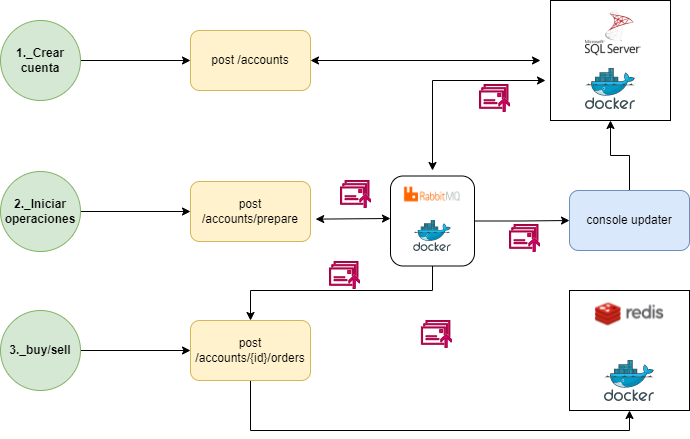

The diagram above was exported from draw.io. Its source (the exported page's mxGraphModel, read from the mxfile embedded in the PNG):
<mxGraphModel dx="1038" dy="649" grid="1" gridSize="10" guides="1" tooltips="1" connect="1" arrows="1" fold="1" page="1" pageScale="1" pageWidth="827" pageHeight="1169" math="0" shadow="0">
  <root>
    <mxCell id="0" />
    <mxCell id="1" parent="0" />
    <mxCell id="ishuug87h8SBQ67FTOkS-17" value="" style="whiteSpace=wrap;html=1;aspect=fixed;" parent="1" vertex="1">
      <mxGeometry x="639" y="310" width="120" height="120" as="geometry" />
    </mxCell>
    <mxCell id="ishuug87h8SBQ67FTOkS-3" style="edgeStyle=orthogonalEdgeStyle;rounded=0;orthogonalLoop=1;jettySize=auto;html=1;entryX=0;entryY=0.5;entryDx=0;entryDy=0;" parent="1" source="ishuug87h8SBQ67FTOkS-1" target="ishuug87h8SBQ67FTOkS-2" edge="1">
      <mxGeometry relative="1" as="geometry" />
    </mxCell>
    <mxCell id="ishuug87h8SBQ67FTOkS-1" value="&lt;b&gt;1._Crear cuenta&lt;/b&gt;" style="ellipse;whiteSpace=wrap;html=1;aspect=fixed;fillColor=#d5e8d4;strokeColor=#82b366;" parent="1" vertex="1">
      <mxGeometry x="70" y="40" width="80" height="80" as="geometry" />
    </mxCell>
    <mxCell id="ishuug87h8SBQ67FTOkS-2" value="post /accounts" style="rounded=1;whiteSpace=wrap;html=1;fillColor=#fff2cc;strokeColor=#d6b656;" parent="1" vertex="1">
      <mxGeometry x="260" y="50" width="120" height="60" as="geometry" />
    </mxCell>
    <mxCell id="ishuug87h8SBQ67FTOkS-8" value="" style="whiteSpace=wrap;html=1;aspect=fixed;" parent="1" vertex="1">
      <mxGeometry x="620" y="20" width="120" height="120" as="geometry" />
    </mxCell>
    <mxCell id="ishuug87h8SBQ67FTOkS-5" value="" style="sketch=0;aspect=fixed;html=1;points=[];align=center;image;fontSize=12;image=img/lib/mscae/Docker.svg;" parent="1" vertex="1">
      <mxGeometry x="655" y="88" width="50" height="41" as="geometry" />
    </mxCell>
    <mxCell id="ishuug87h8SBQ67FTOkS-10" value="" style="endArrow=classic;startArrow=classic;html=1;rounded=0;exitX=1;exitY=0.5;exitDx=0;exitDy=0;" parent="1" source="ishuug87h8SBQ67FTOkS-2" edge="1">
      <mxGeometry width="50" height="50" relative="1" as="geometry">
        <mxPoint x="400" y="290" as="sourcePoint" />
        <mxPoint x="610" y="80" as="targetPoint" />
      </mxGeometry>
    </mxCell>
    <mxCell id="ishuug87h8SBQ67FTOkS-13" value="" style="edgeStyle=orthogonalEdgeStyle;rounded=0;orthogonalLoop=1;jettySize=auto;html=1;" parent="1" source="ishuug87h8SBQ67FTOkS-11" target="ishuug87h8SBQ67FTOkS-12" edge="1">
      <mxGeometry relative="1" as="geometry" />
    </mxCell>
    <mxCell id="ishuug87h8SBQ67FTOkS-11" value="&lt;b&gt;2._Iniciar operaciones&lt;/b&gt;" style="ellipse;whiteSpace=wrap;html=1;aspect=fixed;fillColor=#d5e8d4;strokeColor=#82b366;" parent="1" vertex="1">
      <mxGeometry x="70" y="191" width="80" height="80" as="geometry" />
    </mxCell>
    <mxCell id="ishuug87h8SBQ67FTOkS-12" value="post /accounts/prepare" style="rounded=1;whiteSpace=wrap;html=1;fillColor=#fff2cc;strokeColor=#d6b656;" parent="1" vertex="1">
      <mxGeometry x="260" y="201" width="120" height="60" as="geometry" />
    </mxCell>
    <mxCell id="ishuug87h8SBQ67FTOkS-16" value="" style="sketch=0;aspect=fixed;html=1;points=[];align=center;image;fontSize=12;image=img/lib/mscae/Docker.svg;" parent="1" vertex="1">
      <mxGeometry x="674" y="380" width="50" height="41" as="geometry" />
    </mxCell>
    <mxCell id="ishuug87h8SBQ67FTOkS-46" style="edgeStyle=orthogonalEdgeStyle;rounded=0;orthogonalLoop=1;jettySize=auto;html=1;entryX=0.5;entryY=0;entryDx=0;entryDy=0;" parent="1" source="ishuug87h8SBQ67FTOkS-18" target="ishuug87h8SBQ67FTOkS-35" edge="1">
      <mxGeometry relative="1" as="geometry">
        <Array as="points">
          <mxPoint x="502" y="310" />
          <mxPoint x="320" y="310" />
        </Array>
      </mxGeometry>
    </mxCell>
    <mxCell id="ishuug87h8SBQ67FTOkS-61" style="edgeStyle=orthogonalEdgeStyle;rounded=0;orthogonalLoop=1;jettySize=auto;html=1;" parent="1" source="ishuug87h8SBQ67FTOkS-18" target="ishuug87h8SBQ67FTOkS-52" edge="1">
      <mxGeometry relative="1" as="geometry" />
    </mxCell>
    <mxCell id="ishuug87h8SBQ67FTOkS-18" value="" style="rounded=1;whiteSpace=wrap;html=1;" parent="1" vertex="1">
      <mxGeometry x="460" y="195.5" width="84" height="90" as="geometry" />
    </mxCell>
    <mxCell id="ishuug87h8SBQ67FTOkS-23" value="" style="sketch=0;pointerEvents=1;shadow=0;dashed=0;html=1;strokeColor=#A50040;fillColor=#d80073;labelPosition=center;verticalLabelPosition=bottom;verticalAlign=top;outlineConnect=0;align=center;shape=mxgraph.office.communications.messages_queued;fontColor=#ffffff;" parent="1" vertex="1">
      <mxGeometry x="410" y="200" width="30" height="27" as="geometry" />
    </mxCell>
    <mxCell id="ishuug87h8SBQ67FTOkS-25" value="" style="endArrow=classic;startArrow=classic;html=1;rounded=0;" parent="1" edge="1">
      <mxGeometry width="50" height="50" relative="1" as="geometry">
        <mxPoint x="502" y="190" as="sourcePoint" />
        <mxPoint x="615" y="100" as="targetPoint" />
        <Array as="points">
          <mxPoint x="502" y="100" />
        </Array>
      </mxGeometry>
    </mxCell>
    <mxCell id="ishuug87h8SBQ67FTOkS-26" value="" style="endArrow=classic;startArrow=classic;html=1;rounded=0;exitX=1.043;exitY=0.627;exitDx=0;exitDy=0;exitPerimeter=0;" parent="1" source="ishuug87h8SBQ67FTOkS-12" edge="1">
      <mxGeometry width="50" height="50" relative="1" as="geometry">
        <mxPoint x="410" y="220" as="sourcePoint" />
        <mxPoint x="460" y="238" as="targetPoint" />
      </mxGeometry>
    </mxCell>
    <mxCell id="ishuug87h8SBQ67FTOkS-27" value="" style="sketch=0;pointerEvents=1;shadow=0;dashed=0;html=1;strokeColor=#A50040;fillColor=#d80073;labelPosition=center;verticalLabelPosition=bottom;verticalAlign=top;outlineConnect=0;align=center;shape=mxgraph.office.communications.messages_queued;fontColor=#ffffff;" parent="1" vertex="1">
      <mxGeometry x="549" y="104" width="30" height="27" as="geometry" />
    </mxCell>
    <mxCell id="ishuug87h8SBQ67FTOkS-31" value="" style="shape=image;verticalLabelPosition=bottom;labelBackgroundColor=default;verticalAlign=top;aspect=fixed;imageAspect=0;image=data:image/png,(base64 omitted: 21216 chars);" parent="1" vertex="1">
      <mxGeometry x="472" y="201" width="60" height="30" as="geometry" />
    </mxCell>
    <mxCell id="ishuug87h8SBQ67FTOkS-32" value="" style="sketch=0;aspect=fixed;html=1;points=[];align=center;image;fontSize=12;image=img/lib/mscae/Docker.svg;" parent="1" vertex="1">
      <mxGeometry x="483.1" y="240" width="37.8" height="31" as="geometry" />
    </mxCell>
    <mxCell id="ishuug87h8SBQ67FTOkS-39" style="edgeStyle=orthogonalEdgeStyle;rounded=0;orthogonalLoop=1;jettySize=auto;html=1;" parent="1" source="ishuug87h8SBQ67FTOkS-34" target="ishuug87h8SBQ67FTOkS-35" edge="1">
      <mxGeometry relative="1" as="geometry" />
    </mxCell>
    <mxCell id="ishuug87h8SBQ67FTOkS-34" value="&lt;b&gt;3._buy/sell&lt;/b&gt;" style="ellipse;whiteSpace=wrap;html=1;aspect=fixed;fillColor=#d5e8d4;strokeColor=#82b366;" parent="1" vertex="1">
      <mxGeometry x="70" y="330" width="80" height="80" as="geometry" />
    </mxCell>
    <mxCell id="ishuug87h8SBQ67FTOkS-56" style="edgeStyle=orthogonalEdgeStyle;rounded=0;orthogonalLoop=1;jettySize=auto;html=1;entryX=0.5;entryY=1;entryDx=0;entryDy=0;" parent="1" source="ishuug87h8SBQ67FTOkS-35" target="ishuug87h8SBQ67FTOkS-17" edge="1">
      <mxGeometry relative="1" as="geometry">
        <Array as="points">
          <mxPoint x="320" y="450" />
          <mxPoint x="699" y="450" />
        </Array>
      </mxGeometry>
    </mxCell>
    <mxCell id="ishuug87h8SBQ67FTOkS-35" value="post /accounts/{id}/orders" style="rounded=1;whiteSpace=wrap;html=1;fillColor=#fff2cc;strokeColor=#d6b656;" parent="1" vertex="1">
      <mxGeometry x="260" y="340" width="120" height="60" as="geometry" />
    </mxCell>
    <mxCell id="ishuug87h8SBQ67FTOkS-42" value="" style="shape=image;verticalLabelPosition=bottom;labelBackgroundColor=default;verticalAlign=top;aspect=fixed;imageAspect=0;image=https://1000marcas.net/wp-content/uploads/2021/06/Redis-Logo.png;" parent="1" vertex="1">
      <mxGeometry x="663" y="310" width="72" height="45" as="geometry" />
    </mxCell>
    <mxCell id="ishuug87h8SBQ67FTOkS-43" value="" style="shape=image;verticalLabelPosition=bottom;labelBackgroundColor=default;verticalAlign=top;aspect=fixed;imageAspect=0;image=https://www.abd.es/wp-content/uploads/2018/11/sql-server-logo.png;" parent="1" vertex="1">
      <mxGeometry x="655" y="30" width="56" height="45.23" as="geometry" />
    </mxCell>
    <mxCell id="ishuug87h8SBQ67FTOkS-47" value="" style="sketch=0;pointerEvents=1;shadow=0;dashed=0;html=1;strokeColor=#A50040;fillColor=#d80073;labelPosition=center;verticalLabelPosition=bottom;verticalAlign=top;outlineConnect=0;align=center;shape=mxgraph.office.communications.messages_queued;fontColor=#ffffff;" parent="1" vertex="1">
      <mxGeometry x="399" y="281" width="30" height="27" as="geometry" />
    </mxCell>
    <mxCell id="ishuug87h8SBQ67FTOkS-62" style="edgeStyle=orthogonalEdgeStyle;rounded=0;orthogonalLoop=1;jettySize=auto;html=1;entryX=0.5;entryY=1;entryDx=0;entryDy=0;" parent="1" source="ishuug87h8SBQ67FTOkS-52" target="ishuug87h8SBQ67FTOkS-8" edge="1">
      <mxGeometry relative="1" as="geometry" />
    </mxCell>
    <mxCell id="ishuug87h8SBQ67FTOkS-52" value="console updater" style="rounded=1;whiteSpace=wrap;html=1;fillColor=#dae8fc;strokeColor=#6c8ebf;" parent="1" vertex="1">
      <mxGeometry x="639" y="210" width="120" height="60" as="geometry" />
    </mxCell>
    <mxCell id="ishuug87h8SBQ67FTOkS-58" value="" style="sketch=0;pointerEvents=1;shadow=0;dashed=0;html=1;strokeColor=#A50040;fillColor=#d80073;labelPosition=center;verticalLabelPosition=bottom;verticalAlign=top;outlineConnect=0;align=center;shape=mxgraph.office.communications.messages_queued;fontColor=#ffffff;" parent="1" vertex="1">
      <mxGeometry x="490.9" y="340" width="30" height="27" as="geometry" />
    </mxCell>
    <mxCell id="ishuug87h8SBQ67FTOkS-60" value="" style="sketch=0;pointerEvents=1;shadow=0;dashed=0;html=1;strokeColor=#A50040;fillColor=#d80073;labelPosition=center;verticalLabelPosition=bottom;verticalAlign=top;outlineConnect=0;align=center;shape=mxgraph.office.communications.messages_queued;fontColor=#ffffff;" parent="1" vertex="1">
      <mxGeometry x="579" y="244" width="30" height="27" as="geometry" />
    </mxCell>
  </root>
</mxGraphModel>